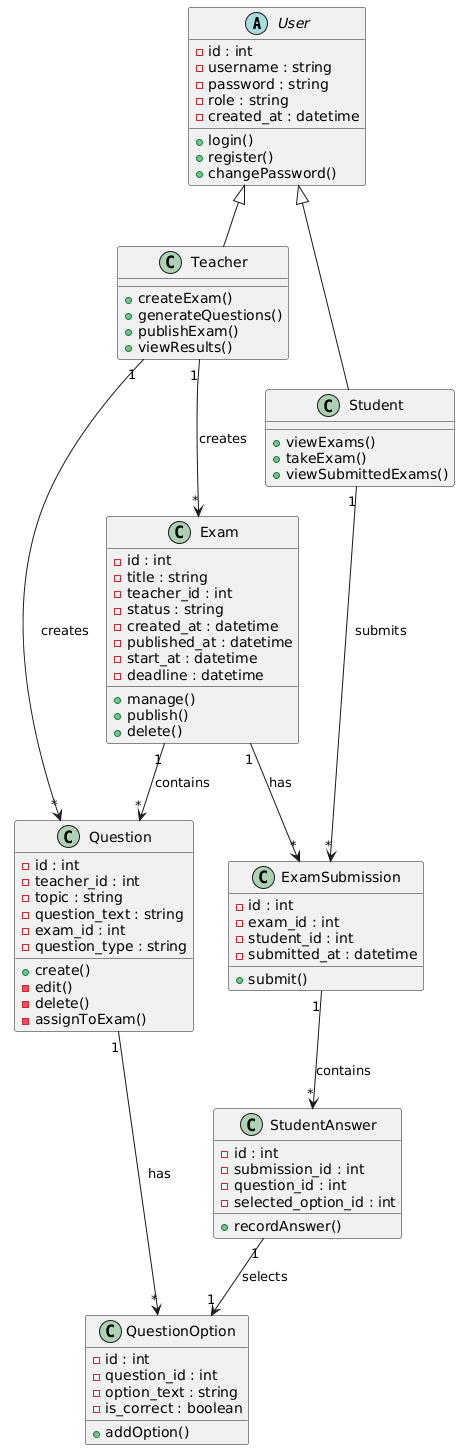

The diagram above was rendered by PlantUML. Its source (embedded in the PNG):
@startuml
abstract class User {
  -id : int
  -username : string
  -password : string
  -role : string
  -created_at : datetime
  +login()
  +register()
  +changePassword()
}

class Teacher {
  +createExam()
  +generateQuestions()
  +publishExam()
  +viewResults()
}

class Student {
  +viewExams()
  +takeExam()
  +viewSubmittedExams()
}

class Exam {
  -id : int
  -title : string
  -teacher_id : int
  -status : string
  -created_at : datetime
  -published_at : datetime
  -start_at : datetime
  -deadline : datetime
  +manage()
  +publish()
  +delete()
}

class Question {
  -id : int
  -teacher_id : int
  -topic : string
  -question_text : string
  -exam_id : int
  -question_type : string
  +create()
  -edit()
  -delete()
  -assignToExam()
}

class QuestionOption {
  -id : int
  -question_id : int
  -option_text : string
  -is_correct : boolean
  +addOption()
}

class ExamSubmission {
  -id : int
  -exam_id : int
  -student_id : int
  -submitted_at : datetime
  +submit()
}

class StudentAnswer {
  -id : int
  -submission_id : int
  -question_id : int
  -selected_option_id : int
  +recordAnswer()
}

User <|-- Teacher
User <|-- Student
Teacher "1" --> "*" Exam : creates
Teacher "1" --> "*" Question : creates
Student "1" --> "*" ExamSubmission : submits
Exam "1" --> "*" ExamSubmission : has
Exam "1" --> "*" Question : contains
Question "1" --> "*" QuestionOption : has
ExamSubmission "1" --> "*" StudentAnswer : contains
StudentAnswer "1" --> "1" QuestionOption : selects
@enduml